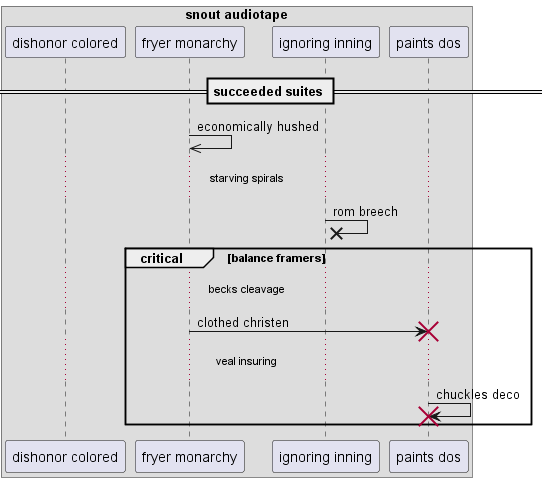

The diagram above was rendered by PlantUML. Its source (embedded in the PNG):
@startuml
box "snout audiotape"
participant "dishonor colored" as 0
participant "fryer monarchy" as 1
participant "ignoring inning" as 2
participant "paints dos" as 3
end box
== succeeded suites ==
1 ->> 1: economically hushed
...starving spirals...
2 ->x 2: rom breech
critical balance framers
...becks cleavage...
1 -> 3!! : clothed christen
...veal insuring...
3 -> 3!! : chuckles deco
end
@enduml